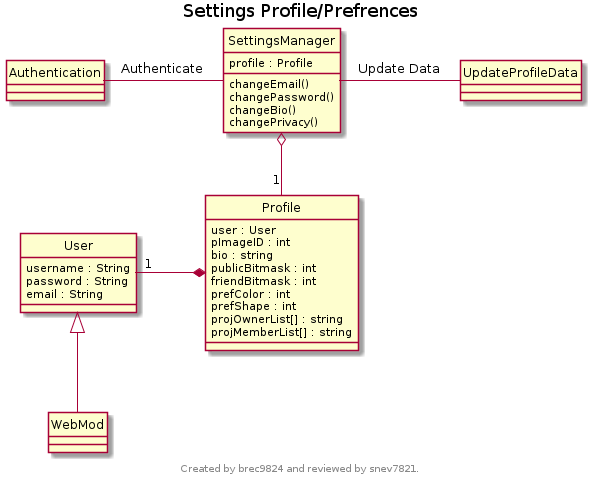

The diagram above was rendered by PlantUML. Its source (embedded in the PNG):
@startuml
title Settings Profile/Prefrences
footer 
Created by brec9824 and reviewed by snev7821.
endfooter
hide circles

class SettingsManager {
profile : Profile
changeEmail()
changePassword()
changeBio()
changePrivacy()
}
class UpdateProfileData {
}
class User {
username : String
password : String
email : String
}
class Authentication {
}
class Profile {
user : User
pImageID : int
bio : string
publicBitmask : int
friendBitmask : int
prefColor : int
prefShape : int
projOwnerList[] : string
projMemberList[] : string
}
class WebMod {
}
WebMod -up-|> User
Profile *-left- "1" User
SettingsManager o-down- "1" Profile
SettingsManager -right- UpdateProfileData : "Update Data"
Authentication -right- SettingsManager : "Authenticate"
@enduml